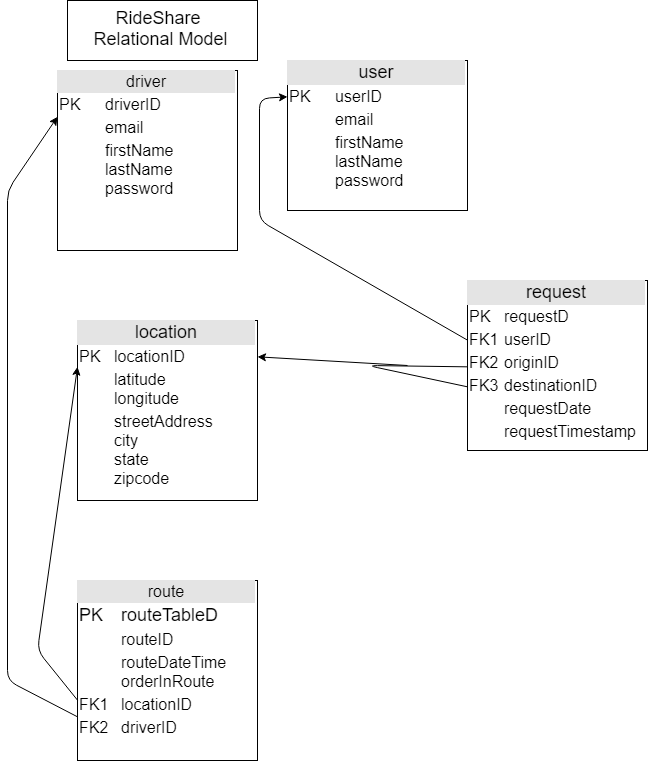

The diagram above was exported from draw.io. Its source (the exported page's mxGraphModel, read from the mxfile embedded in the PNG):
<mxGraphModel dx="1740" dy="1717" grid="1" gridSize="10" guides="1" tooltips="1" connect="1" arrows="1" fold="1" page="1" pageScale="1" pageWidth="1100" pageHeight="850" background="#ffffff" math="0" shadow="0">
  <root>
    <mxCell id="0" />
    <mxCell id="1" parent="0" />
    <mxCell id="vBieqD8oP6a3v8-MJVG8-11" value="&lt;div style=&quot;text-align: center ; box-sizing: border-box ; width: 100% ; background: rgb(228 , 228 , 228) ; padding: 2px&quot;&gt;&lt;font style=&quot;font-size: 16px&quot;&gt;driver&lt;/font&gt;&lt;/div&gt;&lt;table style=&quot;width: 100%&quot; cellpadding=&quot;2&quot; cellspacing=&quot;0&quot;&gt;&lt;tbody&gt;&lt;tr&gt;&lt;td&gt;&lt;font size=&quot;3&quot;&gt;PK&lt;/font&gt;&lt;/td&gt;&lt;td&gt;&lt;font size=&quot;3&quot;&gt;driverID&lt;/font&gt;&lt;/td&gt;&lt;/tr&gt;&lt;tr&gt;&lt;td&gt;&lt;font size=&quot;3&quot;&gt;&lt;br&gt;&lt;/font&gt;&lt;/td&gt;&lt;td&gt;&lt;font size=&quot;3&quot;&gt;email&lt;/font&gt;&lt;/td&gt;&lt;/tr&gt;&lt;tr&gt;&lt;td&gt;&lt;/td&gt;&lt;td&gt;&lt;font size=&quot;3&quot;&gt;firstName&lt;br&gt;lastName&lt;br&gt;password&lt;br&gt;&lt;/font&gt;&lt;/td&gt;&lt;/tr&gt;&lt;tr&gt;&lt;td&gt;&lt;br&gt;&lt;/td&gt;&lt;td&gt;&lt;br&gt;&lt;/td&gt;&lt;/tr&gt;&lt;/tbody&gt;&lt;/table&gt;" style="verticalAlign=top;align=left;overflow=fill;html=1;" parent="1" vertex="1">
      <mxGeometry x="70" y="80" width="180" height="180" as="geometry" />
    </mxCell>
    <mxCell id="vBieqD8oP6a3v8-MJVG8-17" value="&lt;div style=&quot;text-align: center ; box-sizing: border-box ; width: 100% ; background: rgb(228 , 228 , 228) ; padding: 2px&quot;&gt;&lt;font style=&quot;font-size: 18px&quot;&gt;user&lt;/font&gt;&lt;/div&gt;&lt;table style=&quot;width: 100%&quot; cellpadding=&quot;2&quot; cellspacing=&quot;0&quot;&gt;&lt;tbody&gt;&lt;tr&gt;&lt;td&gt;&lt;font size=&quot;3&quot;&gt;PK&lt;/font&gt;&lt;/td&gt;&lt;td&gt;&lt;font size=&quot;3&quot;&gt;userID&lt;/font&gt;&lt;/td&gt;&lt;/tr&gt;&lt;tr&gt;&lt;td&gt;&lt;font size=&quot;3&quot;&gt;&lt;br&gt;&lt;/font&gt;&lt;/td&gt;&lt;td&gt;&lt;font size=&quot;3&quot;&gt;email&lt;/font&gt;&lt;/td&gt;&lt;/tr&gt;&lt;tr&gt;&lt;td&gt;&lt;/td&gt;&lt;td&gt;&lt;font size=&quot;3&quot;&gt;firstName&lt;br&gt;lastName&lt;br&gt;password&lt;br&gt;&lt;/font&gt;&lt;/td&gt;&lt;/tr&gt;&lt;/tbody&gt;&lt;/table&gt;" style="verticalAlign=top;align=left;overflow=fill;html=1;" parent="1" vertex="1">
      <mxGeometry x="300" y="70" width="180" height="150" as="geometry" />
    </mxCell>
    <mxCell id="vBieqD8oP6a3v8-MJVG8-18" value="&lt;div style=&quot;text-align: center ; box-sizing: border-box ; width: 100% ; background: rgb(228 , 228 , 228) ; padding: 2px&quot;&gt;&lt;span style=&quot;font-size: 18px&quot;&gt;request&lt;/span&gt;&lt;/div&gt;&lt;table style=&quot;width: 100%&quot; cellpadding=&quot;2&quot; cellspacing=&quot;0&quot;&gt;&lt;tbody&gt;&lt;tr&gt;&lt;td&gt;&lt;font size=&quot;3&quot;&gt;PK&lt;/font&gt;&lt;/td&gt;&lt;td&gt;&lt;font size=&quot;3&quot;&gt;requestD&lt;/font&gt;&lt;/td&gt;&lt;/tr&gt;&lt;tr&gt;&lt;td&gt;&lt;font size=&quot;3&quot;&gt;FK1&lt;br&gt;&lt;/font&gt;&lt;/td&gt;&lt;td&gt;userID&lt;br&gt;&lt;/td&gt;&lt;/tr&gt;&lt;tr&gt;&lt;td&gt;FK2&lt;/td&gt;&lt;td&gt;&lt;font size=&quot;3&quot;&gt;originID&lt;br&gt;&lt;/font&gt;&lt;/td&gt;&lt;/tr&gt;&lt;tr&gt;&lt;td&gt;FK3&lt;/td&gt;&lt;td&gt;destinationID&lt;br&gt;&lt;/td&gt;&lt;/tr&gt;&lt;tr&gt;&lt;td&gt;&lt;br&gt;&lt;/td&gt;&lt;td&gt;requestDate&lt;br&gt;&lt;/td&gt;&lt;/tr&gt;&lt;tr&gt;&lt;td&gt;&lt;br&gt;&lt;/td&gt;&lt;td&gt;requestTimestamp&lt;br&gt;&lt;/td&gt;&lt;/tr&gt;&lt;/tbody&gt;&lt;/table&gt;" style="verticalAlign=top;align=left;overflow=fill;html=1;fontSize=16;" parent="1" vertex="1">
      <mxGeometry x="480" y="290" width="180" height="170" as="geometry" />
    </mxCell>
    <mxCell id="vBieqD8oP6a3v8-MJVG8-19" value="&lt;div style=&quot;text-align: center ; box-sizing: border-box ; width: 100% ; background: rgb(228 , 228 , 228) ; padding: 2px&quot;&gt;&lt;span style=&quot;font-size: 18px&quot;&gt;location&lt;/span&gt;&lt;/div&gt;&lt;table style=&quot;width: 100%&quot; cellpadding=&quot;2&quot; cellspacing=&quot;0&quot;&gt;&lt;tbody&gt;&lt;tr&gt;&lt;td&gt;&lt;font size=&quot;3&quot;&gt;PK&lt;/font&gt;&lt;/td&gt;&lt;td&gt;&lt;font size=&quot;3&quot;&gt;locationID&lt;/font&gt;&lt;/td&gt;&lt;/tr&gt;&lt;tr&gt;&lt;td&gt;&lt;font size=&quot;3&quot;&gt;&lt;br&gt;&lt;/font&gt;&lt;/td&gt;&lt;td&gt;&lt;font size=&quot;3&quot;&gt;latitude&lt;br&gt;longitude&lt;/font&gt;&lt;/td&gt;&lt;/tr&gt;&lt;tr&gt;&lt;td&gt;&lt;/td&gt;&lt;td&gt;&lt;font size=&quot;3&quot;&gt;streetAddress&lt;br&gt;city&lt;br&gt;state&lt;br&gt;zipcode&lt;/font&gt;&lt;/td&gt;&lt;/tr&gt;&lt;/tbody&gt;&lt;/table&gt;" style="verticalAlign=top;align=left;overflow=fill;html=1;" parent="1" vertex="1">
      <mxGeometry x="90" y="330" width="180" height="180" as="geometry" />
    </mxCell>
    <mxCell id="vBieqD8oP6a3v8-MJVG8-21" value="" style="endArrow=classic;html=1;exitX=-0.007;exitY=0.356;exitDx=0;exitDy=0;exitPerimeter=0;entryX=0;entryY=0.25;entryDx=0;entryDy=0;" parent="1" source="vBieqD8oP6a3v8-MJVG8-18" target="vBieqD8oP6a3v8-MJVG8-17" edge="1">
      <mxGeometry width="50" height="50" relative="1" as="geometry">
        <mxPoint x="365" y="380" as="sourcePoint" />
        <mxPoint x="272" y="220" as="targetPoint" />
        <Array as="points">
          <mxPoint x="272" y="230" />
          <mxPoint x="272" y="108" />
        </Array>
      </mxGeometry>
    </mxCell>
    <mxCell id="vBieqD8oP6a3v8-MJVG8-25" value="" style="endArrow=classic;html=1;entryX=1;entryY=0.199;entryDx=0;entryDy=0;entryPerimeter=0;" parent="1" target="vBieqD8oP6a3v8-MJVG8-19" edge="1">
      <mxGeometry width="50" height="50" relative="1" as="geometry">
        <mxPoint x="420" y="375" as="sourcePoint" />
        <mxPoint x="120" y="530" as="targetPoint" />
      </mxGeometry>
    </mxCell>
    <mxCell id="vBieqD8oP6a3v8-MJVG8-29" value="" style="endArrow=none;html=1;entryX=0;entryY=0.5;entryDx=0;entryDy=0;exitX=-0.007;exitY=0.629;exitDx=0;exitDy=0;exitPerimeter=0;" parent="1" source="vBieqD8oP6a3v8-MJVG8-18" target="vBieqD8oP6a3v8-MJVG8-18" edge="1">
      <mxGeometry width="50" height="50" relative="1" as="geometry">
        <mxPoint x="70" y="580" as="sourcePoint" />
        <mxPoint x="120" y="530" as="targetPoint" />
        <Array as="points">
          <mxPoint x="380" y="375" />
        </Array>
      </mxGeometry>
    </mxCell>
    <mxCell id="vBieqD8oP6a3v8-MJVG8-30" value="&lt;font style=&quot;font-size: 18px&quot;&gt;RideShare&amp;nbsp;&lt;br&gt;Relational Model&lt;/font&gt;&lt;br&gt;" style="rounded=0;whiteSpace=wrap;html=1;" parent="1" vertex="1">
      <mxGeometry x="80" y="10" width="190" height="60" as="geometry" />
    </mxCell>
    <mxCell id="Kns1zLMjkRb1mJ6V5n8I-1" value="&lt;div style=&quot;text-align: center ; box-sizing: border-box ; width: 100% ; background: rgb(228 , 228 , 228) ; padding: 2px&quot;&gt;&lt;span style=&quot;font-size: 16px&quot;&gt;route&lt;/span&gt;&lt;/div&gt;&lt;table style=&quot;width: 100%&quot; cellpadding=&quot;2&quot; cellspacing=&quot;0&quot;&gt;&lt;tbody&gt;&lt;tr&gt;&lt;td&gt;&lt;font style=&quot;font-size: 18px&quot;&gt;PK&lt;/font&gt;&lt;/td&gt;&lt;td&gt;&lt;font style=&quot;font-size: 18px&quot;&gt;routeTableD&lt;/font&gt;&lt;/td&gt;&lt;/tr&gt;&lt;tr&gt;&lt;td&gt;&lt;font size=&quot;3&quot;&gt;&lt;br&gt;&lt;/font&gt;&lt;/td&gt;&lt;td&gt;&lt;font size=&quot;3&quot;&gt;routeID&lt;/font&gt;&lt;/td&gt;&lt;/tr&gt;&lt;tr&gt;&lt;td&gt;&lt;/td&gt;&lt;td&gt;&lt;font size=&quot;3&quot;&gt;routeDateTime&lt;br&gt;orderInRoute&lt;br&gt;&lt;/font&gt;&lt;/td&gt;&lt;/tr&gt;&lt;tr&gt;&lt;td&gt;&lt;font size=&quot;3&quot;&gt;FK1&lt;/font&gt;&lt;/td&gt;&lt;td&gt;&lt;font size=&quot;3&quot;&gt;locationID&lt;/font&gt;&lt;/td&gt;&lt;/tr&gt;&lt;tr&gt;&lt;td&gt;&lt;font size=&quot;3&quot;&gt;FK2&lt;/font&gt;&lt;/td&gt;&lt;td&gt;&lt;font size=&quot;3&quot;&gt;driverID&lt;/font&gt;&lt;/td&gt;&lt;/tr&gt;&lt;/tbody&gt;&lt;/table&gt;" style="verticalAlign=top;align=left;overflow=fill;html=1;" vertex="1" parent="1">
      <mxGeometry x="90" y="590" width="180" height="180" as="geometry" />
    </mxCell>
    <mxCell id="Kns1zLMjkRb1mJ6V5n8I-2" value="" style="endArrow=classic;html=1;exitX=0.002;exitY=0.669;exitDx=0;exitDy=0;exitPerimeter=0;entryX=0;entryY=0.25;entryDx=0;entryDy=0;" edge="1" parent="1" source="Kns1zLMjkRb1mJ6V5n8I-1" target="vBieqD8oP6a3v8-MJVG8-19">
      <mxGeometry width="50" height="50" relative="1" as="geometry">
        <mxPoint x="30" y="610" as="sourcePoint" />
        <mxPoint x="40" y="590" as="targetPoint" />
        <Array as="points">
          <mxPoint x="50" y="660" />
        </Array>
      </mxGeometry>
    </mxCell>
    <mxCell id="Kns1zLMjkRb1mJ6V5n8I-3" value="" style="endArrow=classic;html=1;exitX=0;exitY=0.75;exitDx=0;exitDy=0;entryX=0;entryY=0.25;entryDx=0;entryDy=0;" edge="1" parent="1" source="Kns1zLMjkRb1mJ6V5n8I-1" target="vBieqD8oP6a3v8-MJVG8-11">
      <mxGeometry width="50" height="50" relative="1" as="geometry">
        <mxPoint x="10" y="780" as="sourcePoint" />
        <mxPoint x="40" y="240" as="targetPoint" />
        <Array as="points">
          <mxPoint x="20" y="690" />
          <mxPoint x="20" y="200" />
        </Array>
      </mxGeometry>
    </mxCell>
  </root>
</mxGraphModel>